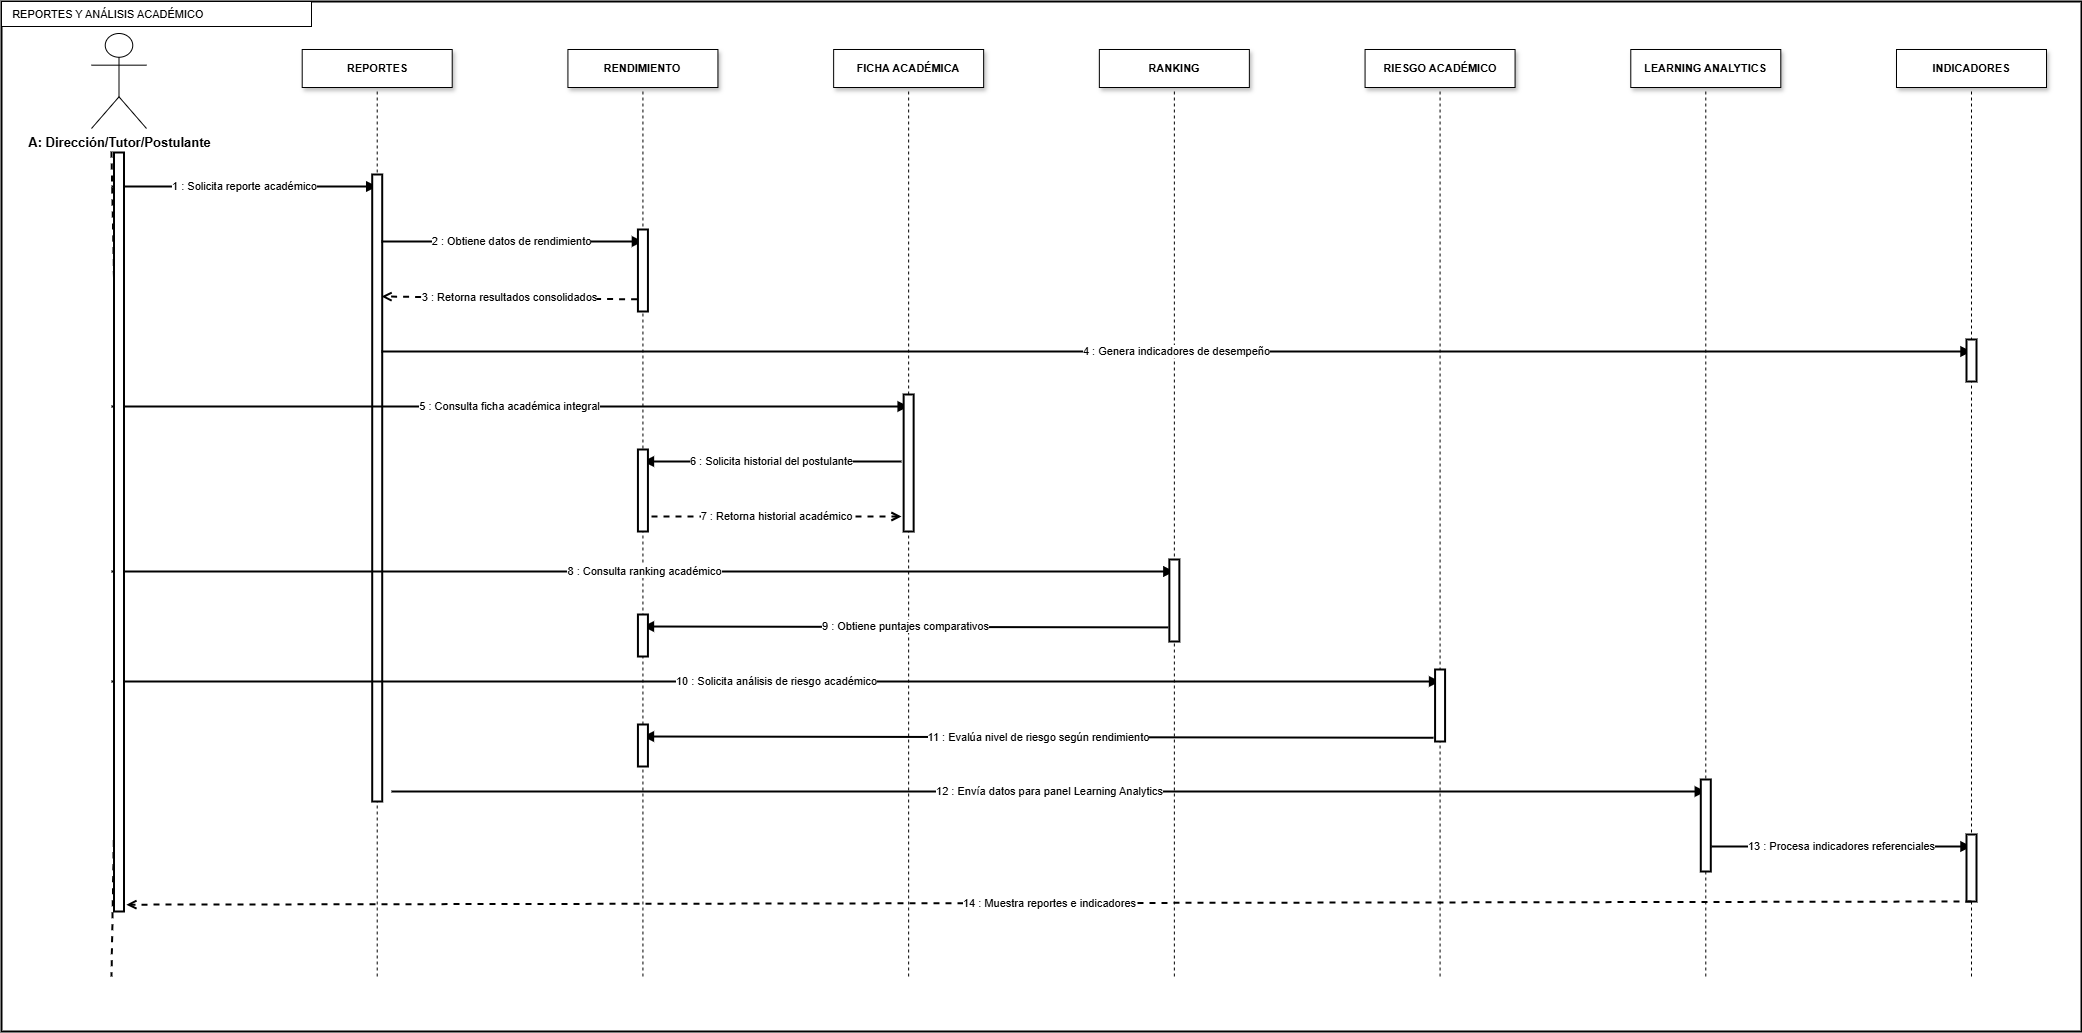

The diagram above was exported from draw.io. Its source (the exported page's mxGraphModel, read from the mxfile embedded in the PNG):
<mxGraphModel dx="2575" dy="1565" grid="1" gridSize="10" guides="1" tooltips="1" connect="1" arrows="1" fold="1" page="1" pageScale="1" pageWidth="2100" pageHeight="1050" math="0" shadow="0">
  <root>
    <mxCell id="0" />
    <mxCell id="1" parent="0" />
    <mxCell id="frame" parent="1" style="rounded=0;whiteSpace=wrap;html=1;fillColor=none;strokeColor=#000000;strokeWidth=2;" value="" vertex="1">
      <mxGeometry height="1030" width="2080" x="10" y="10" as="geometry" />
    </mxCell>
    <mxCell id="tag" parent="1" style="shape=process;whiteSpace=wrap;html=1;backgroundOutline=1;size=0;strokeColor=#000000;fillColor=#ffffff;fontSize=11;align=left;verticalAlign=middle;" value="&amp;nbsp; &amp;nbsp;REPORTES Y ANÁLISIS ACADÉMICO" vertex="1">
      <mxGeometry height="25" width="310" x="10" y="10" as="geometry" />
    </mxCell>
    <mxCell id="p0" parent="1" style="shape=umlActor;verticalLabelPosition=bottom;verticalAlign=top;html=1;outlineConnect=0;strokeColor=#000000;fillColor=#ffffff;fontSize=13;fontStyle=1;" value="A: Dirección/Tutor/Postulante" vertex="1">
      <mxGeometry height="95" width="55" x="100" y="42" as="geometry" />
    </mxCell>
    <mxCell id="ll0" edge="1" parent="1" source="r4jTPIrRhWy__1OAGsn2-3" style="endArrow=none;html=1;rounded=0;strokeColor=#000000;dashed=1;dashPattern=3 3;strokeWidth=2;" value="">
      <mxGeometry relative="1" as="geometry">
        <mxPoint x="120" y="160" as="sourcePoint" />
        <mxPoint x="120" y="985" as="targetPoint" />
      </mxGeometry>
    </mxCell>
    <mxCell id="p1" parent="1" style="whiteSpace=wrap;html=1;strokeColor=#000000;fillColor=#ffffff;fontStyle=1;fontSize=11;shadow=1;align=center;verticalAlign=middle;" value="REPORTES" vertex="1">
      <mxGeometry height="38" width="150" x="310.7142857142857" y="58" as="geometry" />
    </mxCell>
    <mxCell id="ll1" edge="1" parent="1" style="endArrow=none;html=1;rounded=0;strokeColor=#000000;dashed=1;dashPattern=3 3;strokeWidth=1;" value="">
      <mxGeometry relative="1" as="geometry">
        <mxPoint x="385.7142857142857" y="100" as="sourcePoint" />
        <mxPoint x="385.7142857142857" y="985" as="targetPoint" />
      </mxGeometry>
    </mxCell>
    <mxCell id="p2" parent="1" style="whiteSpace=wrap;html=1;strokeColor=#000000;fillColor=#ffffff;fontStyle=1;fontSize=11;shadow=1;align=center;verticalAlign=middle;" value="RENDIMIENTO" vertex="1">
      <mxGeometry height="38" width="150" x="576.4285714285714" y="58" as="geometry" />
    </mxCell>
    <mxCell id="ll2" edge="1" parent="1" style="endArrow=none;html=1;rounded=0;strokeColor=#000000;dashed=1;dashPattern=3 3;strokeWidth=1;" value="">
      <mxGeometry relative="1" as="geometry">
        <mxPoint x="651.4285714285714" y="100" as="sourcePoint" />
        <mxPoint x="651.4285714285714" y="985" as="targetPoint" />
      </mxGeometry>
    </mxCell>
    <mxCell id="p3" parent="1" style="whiteSpace=wrap;html=1;strokeColor=#000000;fillColor=#ffffff;fontStyle=1;fontSize=11;shadow=1;align=center;verticalAlign=middle;" value="FICHA ACADÉMICA" vertex="1">
      <mxGeometry height="38" width="150" x="842.1428571428571" y="58" as="geometry" />
    </mxCell>
    <mxCell id="ll3" edge="1" parent="1" style="endArrow=none;html=1;rounded=0;strokeColor=#000000;dashed=1;dashPattern=3 3;strokeWidth=1;" value="">
      <mxGeometry relative="1" as="geometry">
        <mxPoint x="917.1428571428571" y="100" as="sourcePoint" />
        <mxPoint x="917.1428571428571" y="985" as="targetPoint" />
      </mxGeometry>
    </mxCell>
    <mxCell id="p4" parent="1" style="whiteSpace=wrap;html=1;strokeColor=#000000;fillColor=#ffffff;fontStyle=1;fontSize=11;shadow=1;align=center;verticalAlign=middle;" value="RANKING" vertex="1">
      <mxGeometry height="38" width="150" x="1107.857142857143" y="58" as="geometry" />
    </mxCell>
    <mxCell id="ll4" edge="1" parent="1" style="endArrow=none;html=1;rounded=0;strokeColor=#000000;dashed=1;dashPattern=3 3;strokeWidth=1;" value="">
      <mxGeometry relative="1" as="geometry">
        <mxPoint x="1182.857142857143" y="100" as="sourcePoint" />
        <mxPoint x="1182.857142857143" y="985" as="targetPoint" />
      </mxGeometry>
    </mxCell>
    <mxCell id="p5" parent="1" style="whiteSpace=wrap;html=1;strokeColor=#000000;fillColor=#ffffff;fontStyle=1;fontSize=11;shadow=1;align=center;verticalAlign=middle;" value="RIESGO ACADÉMICO" vertex="1">
      <mxGeometry height="38" width="150" x="1373.5714285714287" y="58" as="geometry" />
    </mxCell>
    <mxCell id="ll5" edge="1" parent="1" style="endArrow=none;html=1;rounded=0;strokeColor=#000000;dashed=1;dashPattern=3 3;strokeWidth=1;" value="">
      <mxGeometry relative="1" as="geometry">
        <mxPoint x="1448.5714285714287" y="100" as="sourcePoint" />
        <mxPoint x="1448.5714285714287" y="985" as="targetPoint" />
      </mxGeometry>
    </mxCell>
    <mxCell id="p6" parent="1" style="whiteSpace=wrap;html=1;strokeColor=#000000;fillColor=#ffffff;fontStyle=1;fontSize=11;shadow=1;align=center;verticalAlign=middle;" value="LEARNING ANALYTICS" vertex="1">
      <mxGeometry height="38" width="150" x="1639.2857142857142" y="58" as="geometry" />
    </mxCell>
    <mxCell id="ll6" edge="1" parent="1" style="endArrow=none;html=1;rounded=0;strokeColor=#000000;dashed=1;dashPattern=3 3;strokeWidth=1;" value="">
      <mxGeometry relative="1" as="geometry">
        <mxPoint x="1714.2857142857142" y="100" as="sourcePoint" />
        <mxPoint x="1714.2857142857142" y="985" as="targetPoint" />
      </mxGeometry>
    </mxCell>
    <mxCell id="p7" parent="1" style="whiteSpace=wrap;html=1;strokeColor=#000000;fillColor=#ffffff;fontStyle=1;fontSize=11;shadow=1;align=center;verticalAlign=middle;" value="INDICADORES" vertex="1">
      <mxGeometry height="38" width="150" x="1905" y="58" as="geometry" />
    </mxCell>
    <mxCell id="ll7" edge="1" parent="1" style="endArrow=none;html=1;rounded=0;strokeColor=#000000;dashed=1;dashPattern=3 3;strokeWidth=1;" value="">
      <mxGeometry relative="1" as="geometry">
        <mxPoint x="1980" y="100" as="sourcePoint" />
        <mxPoint x="1980" y="985" as="targetPoint" />
      </mxGeometry>
    </mxCell>
    <mxCell id="m1" edge="1" parent="1" style="endArrow=block;html=1;rounded=0;strokeColor=#000000;strokeWidth=2;fontSize=11;align=center;verticalAlign=middle;" value="1 : Solicita reporte académico">
      <mxGeometry relative="1" as="geometry">
        <mxPoint x="120" y="195" as="sourcePoint" />
        <mxPoint x="385.7142857142857" y="195" as="targetPoint" />
      </mxGeometry>
    </mxCell>
    <mxCell id="a1" parent="1" style="rounded=0;whiteSpace=wrap;html=1;strokeColor=#000000;fillColor=#ffffff;strokeWidth=2;" value="&lt;span style=&quot;color: rgba(0, 0, 0, 0); font-family: monospace; font-size: 0px; text-align: start; white-space: nowrap;&quot;&gt;%3CmxGraphModel%3E%3Croot%3E%3CmxCell%20id%3D%220%22%2F%3E%3CmxCell%20id%3D%221%22%20parent%3D%220%22%2F%3E%3CmxCell%20id%3D%222%22%20parent%3D%221%22%20style%3D%22rounded%3D0%3BwhiteSpace%3Dwrap%3Bhtml%3D1%3BstrokeColor%3D%23000000%3BfillColor%3D%23ffffff%3BstrokeWidth%3D2%3B%22%20value%3D%22%22%20vertex%3D%221%22%3E%3CmxGeometry%20height%3D%22627%22%20width%3D%2210%22%20x%3D%22380.71%22%20y%3D%22183%22%20as%3D%22geometry%22%2F%3E%3C%2FmxCell%3E%3C%2Froot%3E%3C%2FmxGraphModel%3E&lt;/span&gt;" vertex="1">
      <mxGeometry height="627" width="10" x="380.71" y="183" as="geometry" />
    </mxCell>
    <mxCell id="m2" edge="1" parent="1" style="endArrow=block;html=1;rounded=0;strokeColor=#000000;strokeWidth=2;fontSize=11;align=center;verticalAlign=middle;" value="2 : Obtiene datos de rendimiento">
      <mxGeometry relative="1" as="geometry">
        <mxPoint x="390" y="250" as="sourcePoint" />
        <mxPoint x="651.4285714285714" y="250" as="targetPoint" />
      </mxGeometry>
    </mxCell>
    <mxCell id="a2" parent="1" style="rounded=0;whiteSpace=wrap;html=1;strokeColor=#000000;fillColor=#ffffff;strokeWidth=2;" value="" vertex="1">
      <mxGeometry height="82" width="10" x="646.43" y="238" as="geometry" />
    </mxCell>
    <mxCell id="m3" edge="1" parent="1" source="a2" style="endArrow=open;html=1;rounded=0;strokeColor=#000000;strokeWidth=2;fontSize=11;align=center;verticalAlign=middle;dashed=1;dashPattern=3 3;exitX=-0.084;exitY=0.852;exitDx=0;exitDy=0;exitPerimeter=0;endFill=0;" value="3 : Retorna resultados consolidados">
      <mxGeometry relative="1" as="geometry">
        <mxPoint x="651.4285714285714" y="305" as="sourcePoint" />
        <mxPoint x="390" y="305" as="targetPoint" />
      </mxGeometry>
    </mxCell>
    <mxCell id="m4" edge="1" parent="1" style="endArrow=block;html=1;rounded=0;strokeColor=#000000;strokeWidth=2;fontSize=11;align=center;verticalAlign=middle;" value="4 : Genera indicadores de desempeño">
      <mxGeometry relative="1" as="geometry">
        <mxPoint x="390" y="360" as="sourcePoint" />
        <mxPoint x="1980" y="360" as="targetPoint" />
      </mxGeometry>
    </mxCell>
    <mxCell id="a4" parent="1" style="rounded=0;whiteSpace=wrap;html=1;strokeColor=#000000;fillColor=#ffffff;strokeWidth=2;" value="" vertex="1">
      <mxGeometry height="42" width="10" x="1975" y="348" as="geometry" />
    </mxCell>
    <mxCell id="m5" edge="1" parent="1" style="endArrow=block;html=1;rounded=0;strokeColor=#000000;strokeWidth=2;fontSize=11;align=center;verticalAlign=middle;" value="5 : Consulta ficha académica integral">
      <mxGeometry relative="1" as="geometry">
        <mxPoint x="120" y="415" as="sourcePoint" />
        <mxPoint x="917.1428571428571" y="415" as="targetPoint" />
      </mxGeometry>
    </mxCell>
    <mxCell id="a5" parent="1" style="rounded=0;whiteSpace=wrap;html=1;strokeColor=#000000;fillColor=#ffffff;strokeWidth=2;" value="" vertex="1">
      <mxGeometry height="137" width="10" x="912.14" y="403" as="geometry" />
    </mxCell>
    <mxCell id="m6" edge="1" parent="1" style="endArrow=block;html=1;rounded=0;strokeColor=#000000;strokeWidth=2;fontSize=11;align=center;verticalAlign=middle;" value="6 : Solicita historial del postulante">
      <mxGeometry relative="1" as="geometry">
        <mxPoint x="910" y="470" as="sourcePoint" />
        <mxPoint x="651.4285714285714" y="470" as="targetPoint" />
      </mxGeometry>
    </mxCell>
    <mxCell id="a6" parent="1" style="rounded=0;whiteSpace=wrap;html=1;strokeColor=#000000;fillColor=#ffffff;strokeWidth=2;" value="" vertex="1">
      <mxGeometry height="82" width="10" x="646.43" y="458" as="geometry" />
    </mxCell>
    <mxCell id="m7" edge="1" parent="1" style="endArrow=open;html=1;rounded=0;strokeColor=#000000;strokeWidth=2;fontSize=11;align=center;verticalAlign=middle;dashed=1;dashPattern=3 3;endFill=0;" value="7 : Retorna historial académico">
      <mxGeometry relative="1" as="geometry">
        <mxPoint x="660" y="525" as="sourcePoint" />
        <mxPoint x="910" y="525" as="targetPoint" />
      </mxGeometry>
    </mxCell>
    <mxCell id="m8" edge="1" parent="1" style="endArrow=block;html=1;rounded=0;strokeColor=#000000;strokeWidth=2;fontSize=11;align=center;verticalAlign=middle;" value="8 : Consulta ranking académico">
      <mxGeometry relative="1" as="geometry">
        <mxPoint x="120" y="580" as="sourcePoint" />
        <mxPoint x="1182.857142857143" y="580" as="targetPoint" />
      </mxGeometry>
    </mxCell>
    <mxCell id="a8" parent="1" style="rounded=0;whiteSpace=wrap;html=1;strokeColor=#000000;fillColor=#ffffff;strokeWidth=2;" value="" vertex="1">
      <mxGeometry height="82" width="10" x="1177.86" y="568" as="geometry" />
    </mxCell>
    <mxCell id="m9" edge="1" parent="1" source="a8" style="endArrow=block;html=1;rounded=0;strokeColor=#000000;strokeWidth=2;fontSize=11;align=center;verticalAlign=middle;exitX=-0.106;exitY=0.828;exitDx=0;exitDy=0;exitPerimeter=0;" value="9 : Obtiene puntajes comparativos">
      <mxGeometry relative="1" as="geometry">
        <mxPoint x="1182.857142857143" y="635" as="sourcePoint" />
        <mxPoint x="651.4285714285714" y="635" as="targetPoint" />
      </mxGeometry>
    </mxCell>
    <mxCell id="a9" parent="1" style="rounded=0;whiteSpace=wrap;html=1;strokeColor=#000000;fillColor=#ffffff;strokeWidth=2;" value="" vertex="1">
      <mxGeometry height="42" width="10" x="646.4285714285714" y="623" as="geometry" />
    </mxCell>
    <mxCell id="m10" edge="1" parent="1" style="endArrow=block;html=1;rounded=0;strokeColor=#000000;strokeWidth=2;fontSize=11;align=center;verticalAlign=middle;" value="10 : Solicita análisis de riesgo académico">
      <mxGeometry relative="1" as="geometry">
        <mxPoint x="120" y="690" as="sourcePoint" />
        <mxPoint x="1448.5714285714287" y="690" as="targetPoint" />
      </mxGeometry>
    </mxCell>
    <mxCell id="a10" parent="1" style="rounded=0;whiteSpace=wrap;html=1;strokeColor=#000000;fillColor=#ffffff;strokeWidth=2;" value="" vertex="1">
      <mxGeometry height="72" width="10" x="1443.57" y="678" as="geometry" />
    </mxCell>
    <mxCell id="m11" edge="1" parent="1" source="a10" style="endArrow=block;html=1;rounded=0;strokeColor=#000000;strokeWidth=2;fontSize=11;align=center;verticalAlign=middle;exitX=-0.148;exitY=0.948;exitDx=0;exitDy=0;exitPerimeter=0;" value="11 : Evalúa nivel de riesgo según rendimiento">
      <mxGeometry relative="1" as="geometry">
        <mxPoint x="1448.5714285714287" y="745" as="sourcePoint" />
        <mxPoint x="651.4285714285714" y="745" as="targetPoint" />
      </mxGeometry>
    </mxCell>
    <mxCell id="a11" parent="1" style="rounded=0;whiteSpace=wrap;html=1;strokeColor=#000000;fillColor=#ffffff;strokeWidth=2;" value="" vertex="1">
      <mxGeometry height="42" width="10" x="646.4285714285714" y="733" as="geometry" />
    </mxCell>
    <mxCell id="m12" edge="1" parent="1" style="endArrow=block;html=1;rounded=0;strokeColor=#000000;strokeWidth=2;fontSize=11;align=center;verticalAlign=middle;" value="12 : Envía datos para panel Learning Analytics">
      <mxGeometry relative="1" as="geometry">
        <mxPoint x="400" y="800" as="sourcePoint" />
        <mxPoint x="1714.2857142857142" y="800" as="targetPoint" />
      </mxGeometry>
    </mxCell>
    <mxCell id="a12" parent="1" style="rounded=0;whiteSpace=wrap;html=1;strokeColor=#000000;fillColor=#ffffff;strokeWidth=2;" value="" vertex="1">
      <mxGeometry height="92" width="10" x="1709.29" y="788" as="geometry" />
    </mxCell>
    <mxCell id="m13" edge="1" parent="1" style="endArrow=block;html=1;rounded=0;strokeColor=#000000;strokeWidth=2;fontSize=11;align=center;verticalAlign=middle;" value="13 : Procesa indicadores referenciales">
      <mxGeometry relative="1" as="geometry">
        <mxPoint x="1720" y="855" as="sourcePoint" />
        <mxPoint x="1980" y="855" as="targetPoint" />
      </mxGeometry>
    </mxCell>
    <mxCell id="a13" parent="1" style="rounded=0;whiteSpace=wrap;html=1;strokeColor=#000000;fillColor=#ffffff;strokeWidth=2;" value="" vertex="1">
      <mxGeometry height="67" width="10" x="1975" y="843" as="geometry" />
    </mxCell>
    <mxCell id="m14" edge="1" parent="1" style="endArrow=open;html=1;rounded=0;strokeColor=#000000;strokeWidth=2;fontSize=11;align=center;verticalAlign=middle;dashed=1;dashPattern=3 3;endFill=0;entryX=1.237;entryY=0.991;entryDx=0;entryDy=0;entryPerimeter=0;" target="r4jTPIrRhWy__1OAGsn2-3" value="14 : Muestra reportes e indicadores">
      <mxGeometry relative="1" as="geometry">
        <mxPoint x="1980" y="910" as="sourcePoint" />
        <mxPoint x="120" y="910" as="targetPoint" />
      </mxGeometry>
    </mxCell>
    <mxCell id="r4jTPIrRhWy__1OAGsn2-4" edge="1" parent="1" style="endArrow=none;html=1;rounded=0;strokeColor=#000000;dashed=1;dashPattern=3 3;strokeWidth=2;" target="r4jTPIrRhWy__1OAGsn2-3" value="">
      <mxGeometry relative="1" as="geometry">
        <mxPoint x="120" y="160" as="sourcePoint" />
        <mxPoint x="120" y="985" as="targetPoint" />
      </mxGeometry>
    </mxCell>
    <mxCell id="r4jTPIrRhWy__1OAGsn2-3" parent="1" style="rounded=0;whiteSpace=wrap;html=1;strokeColor=#000000;fillColor=#ffffff;strokeWidth=2;" value="&lt;span style=&quot;color: rgba(0, 0, 0, 0); font-family: monospace; font-size: 0px; text-align: start; white-space: nowrap;&quot;&gt;%3CmxGraphModel%3E%3Croot%3E%3CmxCell%20id%3D%220%22%2F%3E%3CmxCell%20id%3D%221%22%20parent%3D%220%22%2F%3E%3CmxCell%20id%3D%222%22%20parent%3D%221%22%20style%3D%22rounded%3D0%3BwhiteSpace%3Dwrap%3Bhtml%3D1%3BstrokeColor%3D%23000000%3BfillColor%3D%23ffffff%3BstrokeWidth%3D2%3B%22%20value%3D%22%22%20vertex%3D%221%22%3E%3CmxGeometry%20height%3D%22627%22%20width%3D%2210%22%20x%3D%22380.71%22%20y%3D%22183%22%20as%3D%22geometry%22%2F%3E%3C%2FmxCell%3E%3C%2Froot%3E%3C%2FmxGraphModel%3E&lt;/span&gt;" vertex="1">
      <mxGeometry height="759" width="10" x="122.5" y="161" as="geometry" />
    </mxCell>
  </root>
</mxGraphModel>